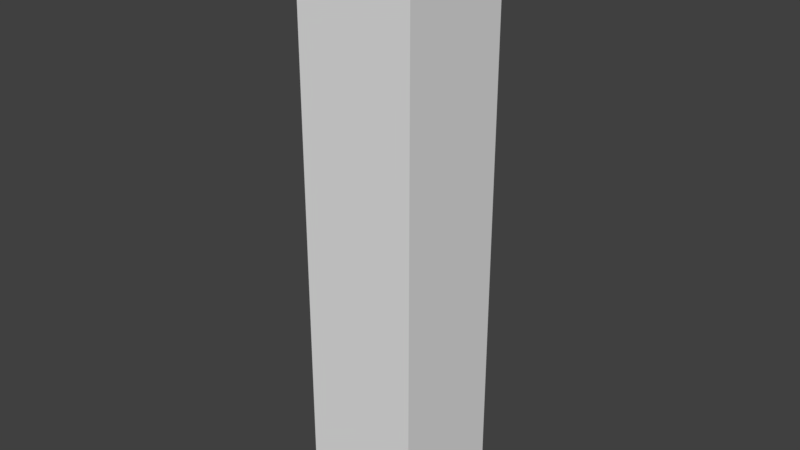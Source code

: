 # Source: walls-column.blend  (saved by Blender 2.78.0; exported with 4.5.12 LTS)
import bpy
from mathutils import Matrix  # noqa: F401  (used for matrix-valued properties, if any)

bpy.ops.wm.read_factory_settings(use_empty=True)
scene = bpy.context.scene
scene.name = 'Scene'

# ---- collections
col_collection_1 = bpy.data.collections.new('Collection 1'); scene.collection.children.link(col_collection_1)

# ---- world
world_world = bpy.data.worlds.new('World'); scene.world = world_world
world_world.color = (0.05088, 0.05088, 0.05088)
world_world.use_sun_shadow = False
world_world.sun_shadow_jitter_overblur = 0.0
world_world.cycles.sampling_method = 'MANUAL'

# ---- meshes
me_cube = bpy.data.meshes.new('Cube')
me_cube.from_pydata([(-1.0, -1.0, -1.0), (-1.0, -1.0, 1.0), (-1.0, 1.0, -1.0), (-1.0, 1.0, 1.0), (1.0, -1.0, -1.0), (1.0, -1.0, 1.0), (1.0, 1.0, -1.0), (1.0, 1.0, 1.0)], [], [(0, 1, 3, 2), (2, 3, 7, 6), (6, 7, 5, 4), (4, 5, 1, 0), (2, 6, 4, 0), (7, 3, 1, 5)])
_uv = me_cube.uv_layers.new(name='UVMap')
_uv.uv.foreach_set('vector', [0.9999, 0.4999, 0.0001, 0.4999, 9.996e-05, 9.999e-05, 0.9999, 9.996e-05, 0.9999, 0.9999, 0.0001, 0.9999, 9.996e-05, 0.5001, 0.9999, 0.5001, 0.0001, 0.9999, 9.99e-05, 9.996e-05, 0.4999, 9.996e-05, 0.4999, 0.9999, 0.4999, 9.998e-05, 0.4999, 0.9999, 0.0001, 0.9999, 9.998e-05, 9.998e-05, 0.25, 0.2501, 0.7499, 0.2501, 0.7499, 0.75, 0.25, 0.75, 0.25, 0.2501, 0.7499, 0.25, 0.7499, 0.7499, 0.2501, 0.75])
me_cube.use_remesh_preserve_volume = False
me_cube.use_remesh_preserve_attributes = False
me_cube.use_mirror_vertex_groups = False
me_cube.update()

# ---- objects
ob_cube = bpy.data.objects.new('Cube', me_cube)

# ---- transforms, parenting, visibility, modifiers, constraints
ob_cube.location = (1.2, -0.1, 1.0)
ob_cube.scale = (0.2, 0.2, 1.0)
ob_cube.lineart.crease_threshold = 0.0

# ---- collection membership
col_collection_1.objects.link(ob_cube)

# ---- scene / render settings (as saved in the file)
scene.frame_start = 1; scene.frame_end = 250; scene.frame_set(1)
scene.render.engine = 'BLENDER_EEVEE_NEXT'
scene.render.resolution_percentage = 50
scene.render.dither_intensity = 0.0
scene.cycles.use_denoising = False
scene.cycles.samples = 128
scene.cycles.sampling_pattern = 'TABULATED_SOBOL'
scene.cycles.light_sampling_threshold = 0.0
scene.cycles.use_adaptive_sampling = False
scene.cycles.use_light_tree = False
scene.cycles.blur_glossy = 0.0
scene.cycles.sample_clamp_indirect = 0.0
scene.view_settings.view_transform = 'Standard'
bpy.context.view_layer.update()

# ---- added for rendering (the .blend has no active camera and no usable light): camera, sun
cam_auto = bpy.data.cameras.new('AutoCamera')
cam_auto.lens = 50.0
cam_auto.sensor_width = 36.0
cam_auto.clip_end = 1000.0
ob_auto_camera = bpy.data.objects.new('AutoCamera', cam_auto)
scene.collection.objects.link(ob_auto_camera)
ob_auto_camera.location = (3.12304, -2.40765, 2.53843)
ob_auto_camera.rotation_euler = (1.09748, -7.21219e-08, 0.694738)
scene.camera = ob_auto_camera
light_auto_sun = bpy.data.lights.new('AutoSun', 'SUN')
light_auto_sun.energy = 3.0
light_auto_sun.angle = 0.0523599
ob_auto_sun = bpy.data.objects.new('AutoSun', light_auto_sun)
scene.collection.objects.link(ob_auto_sun)
ob_auto_sun.rotation_euler = (0.872665, 0.174533, 0.523599)
bpy.context.view_layer.update()

